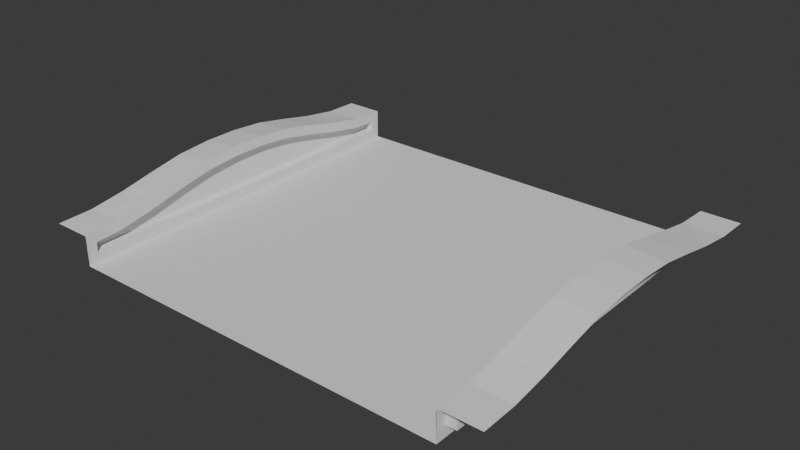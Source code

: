 # Source: bridge.blend  (saved by Blender 4.5.87; exported with 4.5.12 LTS)
import bpy
from mathutils import Matrix  # noqa: F401  (used for matrix-valued properties, if any)

bpy.ops.wm.read_factory_settings(use_empty=True)
scene = bpy.context.scene
scene.name = 'Scene'

# ---- collections
col_collection = bpy.data.collections.new('Collection'); scene.collection.children.link(col_collection)

# ---- world
world_world = bpy.data.worlds.new('World'); scene.world = world_world
world_world.use_nodes = True; world_world.node_tree.nodes.clear()
_N = world_world.node_tree.nodes; _L = world_world.node_tree.links
n0 = _N.new('ShaderNodeOutputWorld'); n0.name = 'World Output'; n0.location = (200, 100)
n1 = _N.new('ShaderNodeBackground'); n1.name = 'Background'; n1.location = (-200, 100)
n1.inputs[0].default_value = (0.05088, 0.05088, 0.05088, 1.0)
_L.new(n1.outputs[0], n0.inputs[0])
n0.is_active_output = True
world_world.color = (0.05088, 0.05088, 0.05088)
world_world.sun_shadow_jitter_overblur = 0.0

# ---- meshes
me_plane = bpy.data.meshes.new('Plane')
me_plane.from_pydata([(-5.0, 5.0, 0.0), (-5.0, -5.0, 0.0), (0.0, 5.0, 0.0), (0.0, -5.0, 0.0), (-6.0, -5.0, 0.7672), (-6.0, 5.0, 0.7672), (-5.0, -5.0, -1.863e-09), (-5.0, -5.0, 0.7672), (-5.0, 5.0, -1.863e-09), (-5.0, 5.0, 0.7672), (-6.0, -4.091, 0.7897), (-6.0, -3.182, 0.9253), (-6.0, -2.273, 1.115), (-6.0, -1.364, 1.286), (-6.0, -0.4545, 1.356), (-6.0, 0.4545, 1.356), (-6.0, 1.364, 1.286), (-6.0, 2.273, 1.115), (-6.0, 3.182, 0.9253), (-6.0, 4.091, 0.7897), (-5.0, -4.091, 0.2629), (-5.0, -3.182, 0.2629), (-5.0, -2.273, 0.2629), (-5.0, -1.364, 0.2629), (-5.0, -0.4545, 0.2629), (-5.0, 0.4545, 0.2629), (-5.0, 1.364, 0.2629), (-5.0, 2.273, 0.2629), (-5.0, 3.182, 0.2629), (-5.0, 4.091, 0.2629), (-5.0, 4.06, 0.551), (-5.0, 3.128, 0.7242), (-5.0, 2.218, 0.9391), (-5.0, 1.327, 1.111), (-5.0, 0.4425, 1.192), (-5.0, -0.4425, 1.192), (-5.0, -1.327, 1.111), (-5.0, -2.218, 0.9391), (-5.0, -3.128, 0.7242), (-5.0, -4.06, 0.551), (-5.0, 4.737, 0.2629), (-5.0, 4.737, 0.5171), (-5.0, 4.091, -1.863e-09), (-5.0, -4.091, 0.8127), (-5.0, -4.737, 0.2629), (-5.0, -4.737, 0.5171), (-5.0, -4.091, -1.863e-09), (-5.0, -3.182, -1.863e-09), (-5.0, -2.273, -1.863e-09), (-5.0, -1.364, -1.863e-09), (-5.0, -0.4545, -1.863e-09), (-5.0, 0.4545, -1.863e-09), (-5.0, 1.364, -1.863e-09), (-5.0, 2.273, -1.863e-09), (-5.0, 3.182, -1.863e-09), (-5.0, 4.091, 0.8127), (-5.0, 3.182, 0.9816), (-5.0, 2.273, 1.196), (-5.0, 1.364, 1.372), (-5.0, 0.4545, 1.455), (-5.0, -0.4545, 1.455), (-5.0, -1.364, 1.372), (-5.0, -2.273, 1.196), (-5.0, -3.182, 0.9816), (-5.25, 4.737, 0.5171), (-5.25, 4.737, 0.2629), (-5.25, -4.737, 0.5171), (-5.25, -4.737, 0.2629), (-5.25, 4.091, 0.2629), (-5.25, -4.06, 0.551), (-5.25, -4.091, 0.2629), (-5.25, -3.182, 0.2629), (-5.25, -2.273, 0.2629), (-5.25, -1.364, 0.2629), (-5.25, -0.4545, 0.2629), (-5.25, 0.4545, 0.2629), (-5.25, 1.364, 0.2629), (-5.25, 2.273, 0.2629), (-5.25, 3.182, 0.2629), (-5.25, 4.06, 0.551), (-5.25, 3.128, 0.7242), (-5.25, 2.218, 0.9391), (-5.25, 1.327, 1.111), (-5.25, 0.4425, 1.192), (-5.25, -0.4425, 1.192), (-5.25, -1.327, 1.111), (-5.25, -2.218, 0.9391), (-5.25, -3.128, 0.7242)], [], [(0, 1, 3, 2), (43, 10, 4, 7), (9, 5, 19, 55), (55, 19, 18, 56), (56, 18, 17, 57), (57, 17, 16, 58), (58, 16, 15, 59), (59, 15, 14, 60), (60, 14, 13, 61), (61, 13, 12, 62), (62, 12, 11, 63), (63, 11, 10, 43), (23, 24, 74, 73), (42, 54, 53, 52, 51, 50, 49, 48, 47, 46, 6, 8), (41, 40, 8, 9), (40, 29, 42, 8), (45, 39, 43, 7), (44, 45, 7, 6), (20, 44, 6, 46), (21, 20, 46, 47), (22, 21, 47, 48), (23, 22, 48, 49), (24, 23, 49, 50), (25, 24, 50, 51), (26, 25, 51, 52), (27, 26, 52, 53), (28, 27, 53, 54), (29, 28, 54, 42), (30, 41, 9, 55), (31, 30, 55, 56), (32, 31, 56, 57), (33, 32, 57, 58), (34, 33, 58, 59), (35, 34, 59, 60), (36, 35, 60, 61), (37, 36, 61, 62), (38, 37, 62, 63), (39, 38, 63, 43), (69, 66, 67, 70, 71, 72, 73, 74, 75, 76, 77, 78, 68, 65, 64, 79, 80, 81, 82, 83, 84, 85, 86, 87), (38, 39, 69, 87), (29, 40, 65, 68), (31, 32, 81, 80), (45, 44, 67, 66), (24, 25, 75, 74), (39, 45, 66, 69), (32, 33, 82, 81), (25, 26, 76, 75), (33, 34, 83, 82), (26, 27, 77, 76), (44, 20, 70, 67), (34, 35, 84, 83), (27, 28, 78, 77), (20, 21, 71, 70), (35, 36, 85, 84), (28, 29, 68, 78), (40, 41, 64, 65), (21, 22, 72, 71), (36, 37, 86, 85), (41, 30, 79, 64), (22, 23, 73, 72), (37, 38, 87, 86), (30, 31, 80, 79)])
_uv = me_plane.uv_layers.new(name='UVMap')
_uv.uv.foreach_set('vector', [0.0, 0.0, 1.0, 0.0, 1.0, 1.0, 0.0, 1.0, 0.625, 0.7273, 0.875, 0.7273, 0.875, 0.75, 0.625, 0.75, 0.625, 0.5, 0.875, 0.5, 0.875, 0.5227, 0.625, 0.5227, 0.625, 0.5227, 0.875, 0.5227, 0.875, 0.5455, 0.625, 0.5455, 0.625, 0.5455, 0.875, 0.5455, 0.875, 0.5682, 0.625, 0.5682, 0.625, 0.5682, 0.875, 0.5682, 0.875, 0.5909, 0.625, 0.5909, 0.625, 0.5909, 0.875, 0.5909, 0.875, 0.6136, 0.625, 0.6136, 0.625, 0.6136, 0.875, 0.6136, 0.875, 0.6364, 0.625, 0.6364, 0.625, 0.6364, 0.875, 0.6364, 0.875, 0.6591, 0.625, 0.6591, 0.625, 0.6591, 0.875, 0.6591, 0.875, 0.6818, 0.625, 0.6818, 0.625, 0.6818, 0.875, 0.6818, 0.875, 0.7045, 0.625, 0.7045, 0.625, 0.7045, 0.875, 0.7045, 0.875, 0.7273, 0.625, 0.7273, 0.4262, 0.6591, 0.4236, 0.6364, 0.4236, 0.6364, 0.4262, 0.6591, 0.375, 0.5227, 0.375, 0.5455, 0.375, 0.5682, 0.375, 0.5909, 0.375, 0.6136, 0.375, 0.6364, 0.375, 0.6591, 0.375, 0.6818, 0.375, 0.7045, 0.375, 0.7273, 0.375, 0.75, 0.375, 0.5, 0.5406, 0.5066, 0.4583, 0.5066, 0.375, 0.5, 0.625, 0.5, 0.4583, 0.5066, 0.4529, 0.5227, 0.375, 0.5227, 0.375, 0.5, 0.5406, 0.7434, 0.5409, 0.7265, 0.625, 0.7273, 0.625, 0.75, 0.4583, 0.7434, 0.5406, 0.7434, 0.625, 0.75, 0.375, 0.75, 0.4529, 0.7273, 0.4583, 0.7434, 0.375, 0.75, 0.375, 0.7273, 0.4418, 0.7045, 0.4529, 0.7273, 0.375, 0.7273, 0.375, 0.7045, 0.4321, 0.6818, 0.4418, 0.7045, 0.375, 0.7045, 0.375, 0.6818, 0.4262, 0.6591, 0.4321, 0.6818, 0.375, 0.6818, 0.375, 0.6591, 0.4236, 0.6364, 0.4262, 0.6591, 0.375, 0.6591, 0.375, 0.6364, 0.4236, 0.6136, 0.4236, 0.6364, 0.375, 0.6364, 0.375, 0.6136, 0.4262, 0.5909, 0.4236, 0.6136, 0.375, 0.6136, 0.375, 0.5909, 0.4321, 0.5682, 0.4262, 0.5909, 0.375, 0.5909, 0.375, 0.5682, 0.4418, 0.5455, 0.4321, 0.5682, 0.375, 0.5682, 0.375, 0.5455, 0.4529, 0.5227, 0.4418, 0.5455, 0.375, 0.5455, 0.375, 0.5227, 0.5409, 0.5235, 0.5406, 0.5066, 0.625, 0.5, 0.625, 0.5227, 0.5578, 0.5468, 0.5409, 0.5235, 0.625, 0.5227, 0.625, 0.5455, 0.5719, 0.5696, 0.5578, 0.5468, 0.625, 0.5455, 0.625, 0.5682, 0.5799, 0.5918, 0.5719, 0.5696, 0.625, 0.5682, 0.625, 0.5909, 0.5825, 0.6139, 0.5799, 0.5918, 0.625, 0.5909, 0.625, 0.6136, 0.5825, 0.6361, 0.5825, 0.6139, 0.625, 0.6136, 0.625, 0.6364, 0.5799, 0.6582, 0.5825, 0.6361, 0.625, 0.6364, 0.625, 0.6591, 0.5719, 0.6804, 0.5799, 0.6582, 0.625, 0.6591, 0.625, 0.6818, 0.5578, 0.7032, 0.5719, 0.6804, 0.625, 0.6818, 0.625, 0.7045, 0.5409, 0.7265, 0.5578, 0.7032, 0.625, 0.7045, 0.625, 0.7273, 0.5409, 0.7265, 0.5406, 0.7434, 0.4583, 0.7434, 0.4529, 0.7273, 0.4418, 0.7045, 0.4321, 0.6818, 0.4262, 0.6591, 0.4236, 0.6364, 0.4236, 0.6136, 0.4262, 0.5909, 0.4321, 0.5682, 0.4418, 0.5455, 0.4529, 0.5227, 0.4583, 0.5066, 0.5406, 0.5066, 0.5409, 0.5235, 0.5578, 0.5468, 0.5719, 0.5696, 0.5799, 0.5918, 0.5825, 0.6139, 0.5825, 0.6361, 0.5799, 0.6582, 0.5719, 0.6804, 0.5578, 0.7032, 0.5578, 0.7032, 0.5409, 0.7265, 0.5409, 0.7265, 0.5578, 0.7032, 0.4529, 0.5227, 0.4583, 0.5066, 0.4583, 0.5066, 0.4529, 0.5227, 0.5578, 0.5468, 0.5719, 0.5696, 0.5719, 0.5696, 0.5578, 0.5468, 0.5406, 0.7434, 0.4583, 0.7434, 0.4583, 0.7434, 0.5406, 0.7434, 0.4236, 0.6364, 0.4236, 0.6136, 0.4236, 0.6136, 0.4236, 0.6364, 0.5409, 0.7265, 0.5406, 0.7434, 0.5406, 0.7434, 0.5409, 0.7265, 0.5719, 0.5696, 0.5799, 0.5918, 0.5799, 0.5918, 0.5719, 0.5696, 0.4236, 0.6136, 0.4262, 0.5909, 0.4262, 0.5909, 0.4236, 0.6136, 0.5799, 0.5918, 0.5825, 0.6139, 0.5825, 0.6139, 0.5799, 0.5918, 0.4262, 0.5909, 0.4321, 0.5682, 0.4321, 0.5682, 0.4262, 0.5909, 0.4583, 0.7434, 0.4529, 0.7273, 0.4529, 0.7273, 0.4583, 0.7434, 0.5825, 0.6139, 0.5825, 0.6361, 0.5825, 0.6361, 0.5825, 0.6139, 0.4321, 0.5682, 0.4418, 0.5455, 0.4418, 0.5455, 0.4321, 0.5682, 0.4529, 0.7273, 0.4418, 0.7045, 0.4418, 0.7045, 0.4529, 0.7273, 0.5825, 0.6361, 0.5799, 0.6582, 0.5799, 0.6582, 0.5825, 0.6361, 0.4418, 0.5455, 0.4529, 0.5227, 0.4529, 0.5227, 0.4418, 0.5455, 0.4583, 0.5066, 0.5406, 0.5066, 0.5406, 0.5066, 0.4583, 0.5066, 0.4418, 0.7045, 0.4321, 0.6818, 0.4321, 0.6818, 0.4418, 0.7045, 0.5799, 0.6582, 0.5719, 0.6804, 0.5719, 0.6804, 0.5799, 0.6582, 0.5406, 0.5066, 0.5409, 0.5235, 0.5409, 0.5235, 0.5406, 0.5066, 0.4321, 0.6818, 0.4262, 0.6591, 0.4262, 0.6591, 0.4321, 0.6818, 0.5719, 0.6804, 0.5578, 0.7032, 0.5578, 0.7032, 0.5719, 0.6804, 0.5409, 0.5235, 0.5578, 0.5468, 0.5578, 0.5468, 0.5409, 0.5235])
me_plane.update()

# ---- objects
ob_plane = bpy.data.objects.new('Plane', me_plane)

# ---- transforms, parenting, visibility, modifiers, constraints
ob_plane.location = (0.0, 0.0, 0.0)
_m = ob_plane.modifiers.new('Mirror', 'MIRROR')

# ---- collection membership
col_collection.objects.link(ob_plane)

# ---- scene / render settings (as saved in the file)
scene.frame_start = 1; scene.frame_end = 250; scene.frame_set(1)
scene.render.engine = 'BLENDER_EEVEE_NEXT'
bpy.context.view_layer.update()

# ---- added for rendering (the .blend has no active camera and no usable light): camera, sun
cam_auto = bpy.data.cameras.new('AutoCamera')
cam_auto.lens = 50.0
cam_auto.sensor_width = 36.0
cam_auto.clip_end = 1000.0
ob_auto_camera = bpy.data.objects.new('AutoCamera', cam_auto)
scene.collection.objects.link(ob_auto_camera)
ob_auto_camera.location = (14.5151, -17.4181, 12.3397)
ob_auto_camera.rotation_euler = (1.09748, -7.21219e-08, 0.694738)
scene.camera = ob_auto_camera
light_auto_sun = bpy.data.lights.new('AutoSun', 'SUN')
light_auto_sun.energy = 3.0
light_auto_sun.angle = 0.0523599
ob_auto_sun = bpy.data.objects.new('AutoSun', light_auto_sun)
scene.collection.objects.link(ob_auto_sun)
ob_auto_sun.rotation_euler = (0.872665, 0.174533, 0.523599)
bpy.context.view_layer.update()

